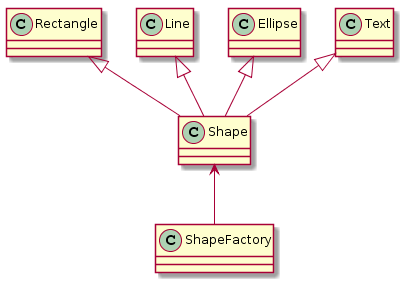

The diagram above was rendered by PlantUML. Its source (embedded in the PNG):
@startuml
Rectangle <|-- Shape
Line <|-- Shape
Ellipse <|-- Shape
Text <|-- Shape
Shape <-- ShapeFactory
@enduml